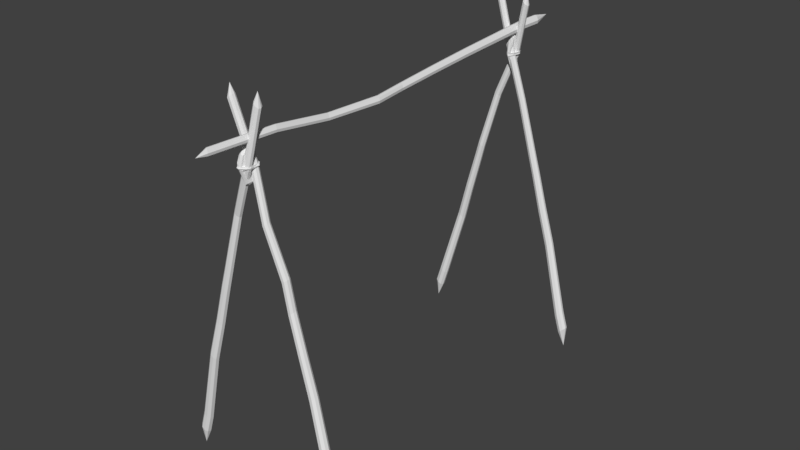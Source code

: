 # Source: DryingRack.blend  (saved by Blender 2.78.0; exported with 4.5.12 LTS)
import bpy
from mathutils import Matrix  # noqa: F401  (used for matrix-valued properties, if any)

bpy.ops.wm.read_factory_settings(use_empty=True)
scene = bpy.context.scene
scene.name = 'Scene'

# ---- collections
col_collection_1 = bpy.data.collections.new('Collection 1'); scene.collection.children.link(col_collection_1)

# ---- world
world_world = bpy.data.worlds.new('World'); scene.world = world_world
world_world.color = (0.05088, 0.05088, 0.05088)
world_world.use_sun_shadow = False
world_world.sun_shadow_jitter_overblur = 0.0
world_world.cycles.sampling_method = 'MANUAL'

# ---- meshes
me_cylinder_004 = bpy.data.meshes.new('Cylinder.004')
me_cylinder_004.from_pydata([(9.204, -19.31, -1.541), (8.608, -19.31, 0.4208), (8.901, -19.44, -1.796), (8.305, -19.44, 0.1656), (8.74, -19.76, -1.932), (8.144, -19.76, 0.02984), (8.796, -20.13, -1.885), (8.2, -20.13, 0.077), (9.043, -20.37, -1.677), (8.447, -20.37, 0.2851), (9.365, -20.37, -1.405), (8.769, -20.37, 0.5566), (9.612, -20.13, -1.197), (9.016, -20.13, 0.7647), (9.668, -19.76, -1.15), (9.072, -19.76, 0.8119), (9.506, -19.44, -1.286), (8.911, -19.44, 0.6761), (1.784, -19.46, 25.7), (1.562, -19.55, 25.52), (1.444, -19.79, 25.42), (1.485, -20.06, 25.45), (1.666, -20.23, 25.6), (1.903, -20.23, 25.8), (2.084, -20.06, 25.96), (2.125, -19.79, 25.99), (2.007, -19.55, 25.89), (-1.616, -19.46, 36.9), (-1.838, -19.55, 36.71), (-1.956, -19.79, 36.61), (-1.915, -20.06, 36.65), (-1.734, -20.23, 36.8), (-1.498, -20.23, 37.0), (-1.317, -20.06, 37.15), (-1.275, -19.79, 37.19), (-1.394, -19.55, 37.09), (0.6614, -19.74, 31.21), (0.7025, -19.47, 31.25), (0.06276, -19.74, 30.71), (0.2439, -19.92, 30.86), (0.3621, -19.14, 30.96), (0.1399, -19.24, 30.77), (0.5843, -19.24, 31.15), (0.4803, -19.92, 31.06), (0.02171, -19.47, 30.67), (-1.708, -19.86, 38.11), (4.394, -19.64, 17.56), (6.705, -19.69, 9.162), (4.44, -19.34, 17.6), (6.756, -19.35, 9.204), (6.333, -18.94, 8.848), (4.059, -18.97, 17.28), (4.308, -19.07, 17.49), (6.609, -19.06, 9.081), (6.48, -19.91, 8.972), (4.191, -19.84, 17.39), (6.187, -19.91, 8.724), (3.926, -19.84, 17.16), (5.962, -19.69, 8.535), (3.723, -19.64, 16.99), (3.81, -19.07, 17.07), (6.058, -19.06, 8.616), (5.911, -19.35, 8.492), (3.677, -19.34, 16.95), (4.794, -19.37, 12.72), (4.934, -19.09, 12.84), (4.843, -19.69, 12.76), (5.057, -19.89, 12.94), (5.336, -19.89, 13.18), (5.55, -19.69, 13.36), (5.598, -19.37, 13.4), (5.196, -18.98, 13.06), (5.459, -19.09, 13.28), (3.817, -19.22, 20.7), (3.946, -19.48, 20.81), (3.901, -19.77, 20.77), (3.703, -19.97, 20.6), (3.444, -19.97, 20.38), (3.246, -19.77, 20.21), (3.201, -19.48, 20.18), (3.33, -19.22, 20.29), (3.573, -19.12, 20.49), (9.521, -19.86, -3.671)], [], [(0, 2, 3, 1), (2, 4, 5, 3), (4, 6, 7, 5), (6, 8, 9, 7), (8, 10, 11, 9), (10, 12, 13, 11), (12, 14, 15, 13), (81, 18, 26, 73), (14, 16, 17, 15), (16, 0, 1, 17), (12, 82, 14), (37, 34, 33, 36), (73, 26, 25, 74), (74, 25, 24, 75), (75, 24, 23, 76), (76, 23, 22, 77), (77, 22, 21, 78), (80, 19, 18, 81), (78, 21, 20, 79), (79, 20, 19, 80), (27, 45, 35), (39, 31, 30, 38), (41, 28, 27, 40), (42, 35, 34, 37), (43, 32, 31, 39), (44, 29, 28, 41), (40, 27, 35, 42), (36, 33, 32, 43), (38, 30, 29, 44), (21, 38, 44, 20), (24, 36, 43, 23), (18, 40, 42, 26), (20, 44, 41, 19), (23, 43, 39, 22), (26, 42, 37, 25), (19, 41, 40, 18), (22, 39, 38, 21), (25, 37, 36, 24), (9, 56, 58, 7), (33, 45, 32), (30, 45, 29), (34, 45, 33), (31, 45, 30), (28, 45, 27), (35, 45, 34), (32, 45, 31), (29, 45, 28), (65, 60, 51, 71), (3, 61, 50, 1), (66, 59, 63, 64), (7, 58, 62, 5), (64, 63, 60, 65), (5, 62, 61, 3), (67, 57, 59, 66), (11, 54, 56, 9), (68, 55, 57, 67), (13, 47, 54, 11), (69, 46, 55, 68), (15, 49, 47, 13), (70, 48, 46, 69), (17, 53, 49, 15), (72, 52, 48, 70), (1, 50, 53, 17), (71, 51, 52, 72), (50, 71, 72, 53), (53, 72, 70, 49), (49, 70, 69, 47), (47, 69, 68, 54), (54, 68, 67, 56), (56, 67, 66, 58), (62, 64, 65, 61), (58, 66, 64, 62), (61, 65, 71, 50), (63, 79, 80, 60), (59, 78, 79, 63), (60, 80, 81, 51), (57, 77, 78, 59), (55, 76, 77, 57), (46, 75, 76, 55), (48, 74, 75, 46), (52, 73, 74, 48), (51, 81, 73, 52), (10, 82, 12), (8, 82, 10), (6, 82, 8), (0, 82, 2), (4, 82, 6), (2, 82, 4), (16, 82, 0), (14, 82, 16)])
me_cylinder_004.use_remesh_preserve_volume = False
me_cylinder_004.use_remesh_preserve_attributes = False
me_cylinder_004.use_mirror_vertex_groups = False
me_cylinder_004.update()
me_cylinder_003 = bpy.data.meshes.new('Cylinder.003')
me_cylinder_003.from_pydata([(-0.1855, -19.36, 32.92), (0.007137, -20.01, 29.21), (-0.2586, -20.04, 32.92), (0.007137, -20.13, 29.21), (0.1505, -19.32, 33.24), (0.1263, -20.0, 29.1), (0.07749, -20.08, 33.24), (0.1263, -20.14, 29.1), (0.5014, -19.55, 32.7), (0.2507, -20.01, 29.21), (0.3918, -20.04, 32.92), (0.2507, -20.13, 29.21), (0.3259, -20.28, 32.1), (-0.1348, -20.28, 32.1), (0.3858, -19.82, 33.03), (0.07749, -19.84, 33.29), (-0.171, -19.82, 33.03), (0.2507, -20.09, 29.21), (-0.08335, -19.6, 33.13), (0.007137, -20.06, 29.21), (0.07749, -19.6, 33.35), (0.1263, -20.06, 29.1), (0.3798, -19.79, 32.91), (0.2507, -20.06, 29.21), (0.1263, -20.1, 29.1), (0.007137, -20.09, 29.21), (-0.1786, -20.74, 32.14), (0.07865, -20.79, 32.29), (0.3289, -20.74, 32.14), (-0.1421, -19.32, 32.14), (0.284, -19.27, 32.33), (0.3838, -19.57, 32.14), (-0.09097, -19.82, 32.07), (0.323, -19.82, 32.07), (0.001773, -19.68, 29.45), (0.177, -19.62, 29.29), (0.3599, -19.68, 29.45), (0.001773, -20.49, 29.45), (0.177, -20.55, 29.29), (0.3599, -20.49, 29.45), (0.3599, -20.01, 29.45), (0.001773, -20.01, 29.45), (-0.1052, -19.17, 31.18), (0.08517, -19.03, 31.2), (0.2839, -19.07, 31.18), (-0.09744, -20.03, 31.17), (-0.1847, -21.0, 31.46), (0.07963, -21.04, 31.2), (0.2756, -21.0, 31.18), (0.2747, -20.03, 31.17), (-0.08716, -20.99, 30.83), (0.09088, -21.02, 30.81), (0.2768, -20.99, 30.83), (0.2768, -20.06, 30.83), (-0.08716, -19.18, 30.83), (0.09088, -19.04, 30.81), (0.2768, -19.08, 30.83), (-0.08716, -20.06, 30.83), (-0.2531, -19.3, 31.01), (-0.152, -21.14, 31.05), (0.07457, -18.94, 31.01), (0.07457, -21.17, 31.01), (0.9301, -19.46, 31.01), (0.6761, -20.78, 31.01), (0.8172, -20.05, 31.01), (-0.4234, -20.05, 31.01), (-0.2472, -19.36, 31.12), (0.08299, -19.03, 31.2), (0.7658, -19.39, 31.12), (-0.379, -20.03, 31.14), (-0.1713, -21.02, 31.16), (0.07213, -21.04, 31.2), (0.6517, -20.69, 31.12), (0.7844, -20.03, 31.14), (-0.1005, -21.01, 30.93), (0.0942, -21.02, 30.81), (0.6552, -20.68, 30.89), (0.7921, -20.06, 30.86), (-0.1931, -19.37, 30.89), (0.0942, -19.04, 30.81), (0.8224, -19.44, 30.85), (-0.3406, -20.06, 30.86), (0.3599, -20.25, 29.45), (0.001773, -20.25, 29.45), (-0.1041, -20.36, 31.17), (0.2751, -20.52, 31.17), (-0.08716, -20.52, 30.83), (0.2768, -20.52, 30.83), (0.8463, -20.42, 31.01), (-0.2203, -20.43, 31.01), (-0.2134, -20.37, 31.13), (0.8092, -20.36, 31.13), (-0.1588, -20.38, 30.87), (0.8148, -20.37, 30.87), (-0.09054, -20.06, 33.08), (0.06672, -20.14, 29.15), (0.06672, -20.0, 29.15), (-0.0175, -19.34, 33.08), (-0.00293, -19.6, 33.24), (0.06672, -20.06, 29.15), (0.02685, -19.22, 32.17), (-0.04997, -20.77, 32.21), (0.08937, -20.52, 29.37), (0.08937, -19.65, 29.37), (-0.05251, -21.02, 31.33), (-0.01001, -19.08, 31.19), (0.001859, -19.1, 30.82), (0.001859, -21.01, 30.82), (-0.08927, -19.02, 31.01), (-0.0387, -21.15, 31.03), (-0.04957, -21.03, 31.18), (-0.08211, -19.11, 31.16), (-0.04943, -19.12, 30.85), (-0.003141, -21.02, 30.87), (-0.04674, -19.83, 33.16), (0.06672, -20.1, 29.15), (0.2766, -20.05, 33.04), (0.2051, -20.13, 29.17), (0.2051, -20.0, 29.17), (0.3729, -19.46, 32.9), (0.2691, -19.72, 33.07), (0.2051, -20.06, 29.17), (0.3472, -19.46, 32.21), (0.2372, -20.76, 32.19), (0.2929, -20.52, 29.39), (0.2929, -19.66, 29.39), (0.2038, -21.02, 31.19), (0.2111, -19.06, 31.19), (0.2087, -19.07, 30.83), (0.2087, -21.0, 30.83), (0.6235, -19.13, 31.01), (0.4557, -20.92, 31.01), (0.4393, -20.82, 31.15), (0.6052, -19.12, 31.15), (0.6255, -19.13, 30.86), (0.4497, -20.81, 30.86), (0.2729, -19.82, 33.13), (0.2051, -20.09, 29.17), (-9.204, -19.31, -1.541), (-8.608, -19.31, 0.4208), (-8.901, -19.44, -1.796), (-8.305, -19.44, 0.1656), (-8.74, -19.76, -1.932), (-8.144, -19.76, 0.02984), (-8.796, -20.13, -1.885), (-8.2, -20.13, 0.077), (-9.043, -20.37, -1.677), (-8.447, -20.37, 0.2851), (-9.365, -20.37, -1.405), (-8.769, -20.37, 0.5566), (-9.612, -20.13, -1.197), (-9.016, -20.13, 0.7647), (-9.668, -19.76, -1.15), (-9.072, -19.76, 0.8119), (-9.506, -19.44, -1.286), (-8.911, -19.44, 0.6761), (-1.784, -19.46, 25.7), (-1.562, -19.55, 25.52), (-1.444, -19.79, 25.42), (-1.485, -20.06, 25.45), (-1.666, -20.23, 25.6), (-1.903, -20.23, 25.8), (-2.084, -20.06, 25.96), (-2.125, -19.79, 25.99), (-2.007, -19.55, 25.89), (1.616, -19.46, 36.9), (1.838, -19.55, 36.71), (1.956, -19.79, 36.61), (1.915, -20.06, 36.65), (1.734, -20.23, 36.8), (1.498, -20.23, 37.0), (1.317, -20.06, 37.15), (1.275, -19.79, 37.19), (1.394, -19.55, 37.09), (0.07345, -20.54, 31.21), (0.0324, -20.27, 31.25), (0.6721, -20.54, 30.71), (0.491, -20.72, 30.86), (0.3728, -19.94, 30.96), (0.595, -20.03, 30.77), (0.1506, -20.03, 31.15), (0.2546, -20.72, 31.06), (0.7132, -20.27, 30.67), (1.708, -19.86, 38.11), (-4.394, -20.28, 17.56), (-6.705, -20.49, 9.162), (-4.44, -19.97, 17.6), (-6.756, -20.15, 9.204), (-6.333, -19.74, 8.848), (-4.059, -19.6, 17.28), (-4.308, -19.71, 17.49), (-6.609, -19.86, 9.081), (-6.48, -20.7, 8.972), (-4.191, -20.47, 17.39), (-6.187, -20.7, 8.724), (-3.926, -20.47, 17.16), (-5.962, -20.49, 8.535), (-3.723, -20.28, 16.99), (-3.81, -19.71, 17.07), (-6.058, -19.86, 8.616), (-5.911, -20.15, 8.492), (-3.677, -19.97, 16.95), (-4.794, -20.0, 12.72), (-4.934, -19.72, 12.84), (-4.843, -20.32, 12.76), (-5.057, -20.53, 12.94), (-5.336, -20.53, 13.18), (-5.55, -20.32, 13.36), (-5.598, -20.0, 13.4), (-5.196, -19.61, 13.06), (-5.459, -19.72, 13.28), (-3.817, -19.67, 19.28), (-3.946, -19.93, 19.39), (-3.901, -20.22, 19.35), (-3.703, -20.41, 19.18), (-3.444, -20.41, 18.97), (-3.246, -20.22, 18.8), (-3.201, -19.93, 18.76), (-3.33, -19.67, 18.87), (-3.573, -19.56, 19.07), (-9.521, -19.86, -3.671)], [], [(83, 25, 3, 37), (123, 28, 10, 116), (101, 27, 6, 94), (103, 35, 5, 96), (115, 24, 7, 95), (98, 20, 4, 97), (82, 39, 11, 17), (125, 36, 9, 118), (137, 17, 11, 117), (120, 22, 8, 119), (128, 134, 80, 56), (84, 90, 70, 46), (87, 93, 76, 52), (42, 66, 69, 45), (106, 112, 79, 55), (49, 73, 68, 44), (86, 92, 81, 57), (104, 110, 71, 47), (136, 14, 22, 120), (118, 9, 23, 121), (36, 40, 23, 9), (114, 15, 20, 98), (96, 5, 21, 99), (34, 1, 19, 41), (8, 22, 33, 31), (0, 29, 32, 18), (16, 13, 26, 2), (97, 4, 30, 100), (14, 10, 28, 12), (119, 8, 31, 122), (104, 47, 27, 101), (126, 48, 28, 123), (54, 34, 41, 57), (56, 53, 40, 36), (117, 11, 39, 124), (95, 7, 38, 102), (128, 56, 36, 125), (87, 52, 39, 82), (106, 55, 35, 103), (86, 83, 37, 50), (107, 113, 74, 50), (126, 132, 72, 48), (31, 33, 49, 44), (29, 42, 45, 32), (13, 84, 46, 26), (100, 30, 43, 105), (12, 28, 48, 85), (122, 31, 44, 127), (129, 135, 75, 51), (127, 133, 67, 43), (57, 81, 78, 54), (85, 91, 73, 49), (56, 80, 77, 53), (105, 111, 66, 42), (124, 39, 52, 129), (102, 38, 51, 107), (133, 68, 62, 130), (91, 72, 63, 88), (111, 67, 60, 108), (113, 75, 61, 109), (135, 76, 63, 131), (90, 89, 59, 70), (66, 58, 65, 69), (68, 73, 64, 62), (131, 63, 72, 132), (109, 61, 71, 110), (89, 92, 74, 59), (108, 60, 79, 112), (88, 63, 76, 93), (130, 62, 80, 134), (62, 64, 77, 80), (58, 78, 81, 65), (64, 88, 93, 77), (65, 81, 92, 89), (69, 65, 89, 90), (73, 91, 88, 64), (48, 72, 91, 85), (33, 12, 85, 49), (32, 45, 84, 13), (57, 41, 83, 86), (53, 87, 82, 40), (22, 14, 12, 33), (18, 32, 13, 16), (94, 6, 15, 114), (116, 10, 14, 136), (50, 74, 92, 86), (53, 77, 93, 87), (45, 69, 90, 84), (121, 23, 17, 137), (40, 82, 17, 23), (99, 21, 24, 115), (41, 19, 25, 83), (19, 99, 115, 25), (2, 94, 114, 16), (58, 108, 112, 78), (59, 109, 110, 70), (74, 113, 109, 59), (66, 111, 108, 58), (37, 102, 107, 50), (43, 67, 111, 105), (29, 100, 105, 42), (51, 75, 113, 107), (54, 106, 103, 34), (3, 95, 102, 37), (46, 104, 101, 26), (0, 97, 100, 29), (1, 96, 99, 19), (16, 114, 98, 18), (46, 70, 110, 104), (54, 78, 112, 106), (18, 98, 97, 0), (25, 115, 95, 3), (34, 103, 96, 1), (26, 101, 94, 2), (21, 121, 137, 24), (6, 116, 136, 15), (60, 130, 134, 79), (61, 131, 132, 71), (75, 135, 131, 61), (67, 133, 130, 60), (38, 124, 129, 51), (44, 68, 133, 127), (52, 76, 135, 129), (30, 122, 127, 43), (47, 71, 132, 126), (55, 128, 125, 35), (7, 117, 124, 38), (47, 126, 123, 27), (4, 119, 122, 30), (5, 118, 121, 21), (15, 136, 120, 20), (55, 79, 134, 128), (20, 120, 119, 4), (24, 137, 117, 7), (35, 125, 118, 5), (27, 123, 116, 6), (138, 139, 141, 140), (140, 141, 143, 142), (142, 143, 145, 144), (144, 145, 147, 146), (146, 147, 149, 148), (148, 149, 151, 150), (150, 151, 153, 152), (219, 211, 164, 156), (152, 153, 155, 154), (154, 155, 139, 138), (150, 152, 220), (175, 174, 171, 172), (211, 212, 163, 164), (212, 213, 162, 163), (213, 214, 161, 162), (214, 215, 160, 161), (215, 216, 159, 160), (218, 219, 156, 157), (216, 217, 158, 159), (217, 218, 157, 158), (165, 173, 183), (177, 176, 168, 169), (179, 178, 165, 166), (180, 175, 172, 173), (181, 177, 169, 170), (182, 179, 166, 167), (178, 180, 173, 165), (174, 181, 170, 171), (176, 182, 167, 168), (159, 158, 182, 176), (162, 161, 181, 174), (156, 164, 180, 178), (158, 157, 179, 182), (161, 160, 177, 181), (164, 163, 175, 180), (157, 156, 178, 179), (160, 159, 176, 177), (163, 162, 174, 175), (147, 145, 196, 194), (171, 170, 183), (168, 167, 183), (172, 171, 183), (169, 168, 183), (166, 165, 183), (173, 172, 183), (170, 169, 183), (167, 166, 183), (203, 209, 189, 198), (141, 139, 188, 199), (204, 202, 201, 197), (145, 143, 200, 196), (202, 203, 198, 201), (143, 141, 199, 200), (205, 204, 197, 195), (149, 147, 194, 192), (206, 205, 195, 193), (151, 149, 192, 185), (207, 206, 193, 184), (153, 151, 185, 187), (208, 207, 184, 186), (155, 153, 187, 191), (210, 208, 186, 190), (139, 155, 191, 188), (209, 210, 190, 189), (188, 191, 210, 209), (191, 187, 208, 210), (187, 185, 207, 208), (185, 192, 206, 207), (192, 194, 205, 206), (194, 196, 204, 205), (200, 199, 203, 202), (196, 200, 202, 204), (199, 188, 209, 203), (201, 198, 218, 217), (197, 201, 217, 216), (198, 189, 219, 218), (195, 197, 216, 215), (193, 195, 215, 214), (184, 193, 214, 213), (186, 184, 213, 212), (190, 186, 212, 211), (189, 190, 211, 219), (148, 150, 220), (146, 148, 220), (144, 146, 220), (138, 140, 220), (142, 144, 220), (140, 142, 220), (154, 138, 220), (152, 154, 220)])
me_cylinder_003.use_remesh_preserve_volume = False
me_cylinder_003.use_remesh_preserve_attributes = False
me_cylinder_003.use_mirror_vertex_groups = False
me_cylinder_003.update()
me_cylinder_002 = bpy.data.meshes.new('Cylinder.002')
me_cylinder_002.from_pydata([(9.204, 19.31, -1.541), (8.608, 19.31, 0.4208), (8.901, 19.44, -1.796), (8.305, 19.44, 0.1656), (8.74, 19.76, -1.932), (8.144, 19.76, 0.02984), (8.796, 20.13, -1.885), (8.2, 20.13, 0.077), (9.043, 20.37, -1.677), (8.447, 20.37, 0.2851), (9.365, 20.37, -1.405), (8.769, 20.37, 0.5566), (9.612, 20.13, -1.197), (9.016, 20.13, 0.7647), (9.668, 19.76, -1.15), (9.072, 19.76, 0.8119), (9.506, 19.44, -1.286), (8.911, 19.44, 0.6761), (1.784, 19.46, 25.7), (1.562, 19.55, 25.52), (1.444, 19.79, 25.42), (1.485, 20.06, 25.45), (1.666, 20.23, 25.6), (1.903, 20.23, 25.8), (2.084, 20.06, 25.96), (2.125, 19.79, 25.99), (2.007, 19.55, 25.89), (-1.616, 19.46, 36.9), (-1.838, 19.55, 36.71), (-1.956, 19.79, 36.61), (-1.915, 20.06, 36.65), (-1.734, 20.23, 36.8), (-1.498, 20.23, 37.0), (-1.317, 20.06, 37.15), (-1.275, 19.79, 37.19), (-1.394, 19.55, 37.09), (0.487, 19.88, 31.21), (0.528, 19.61, 31.25), (-0.1117, 19.88, 30.71), (0.06942, 20.06, 30.86), (0.1876, 19.28, 30.96), (-0.03454, 19.38, 30.77), (0.4098, 19.38, 31.15), (0.3059, 20.06, 31.06), (-0.1528, 19.61, 30.67), (-1.708, 19.86, 38.11), (4.394, 20.28, 17.56), (6.705, 20.49, 9.162), (4.44, 19.97, 17.6), (6.756, 20.15, 9.204), (6.333, 19.74, 8.848), (4.059, 19.6, 17.28), (4.308, 19.71, 17.49), (6.609, 19.86, 9.081), (6.48, 20.7, 8.972), (4.191, 20.47, 17.39), (6.187, 20.7, 8.724), (3.926, 20.47, 17.16), (5.962, 20.49, 8.535), (3.723, 20.28, 16.99), (3.81, 19.71, 17.07), (6.058, 19.86, 8.616), (5.911, 20.15, 8.492), (3.677, 19.97, 16.95), (4.794, 20.0, 12.72), (4.934, 19.72, 12.84), (4.843, 20.32, 12.76), (5.057, 20.53, 12.94), (5.336, 20.53, 13.18), (5.55, 20.32, 13.36), (5.598, 20.0, 13.4), (5.196, 19.61, 13.06), (5.459, 19.72, 13.28), (3.817, 19.67, 19.28), (3.946, 19.93, 19.39), (3.901, 20.22, 19.35), (3.703, 20.41, 19.18), (3.444, 20.41, 18.97), (3.246, 20.22, 18.8), (3.201, 19.93, 18.76), (3.33, 19.67, 18.87), (3.573, 19.56, 19.07), (9.521, 19.86, -3.671)], [], [(0, 1, 3, 2), (2, 3, 5, 4), (4, 5, 7, 6), (6, 7, 9, 8), (8, 9, 11, 10), (10, 11, 13, 12), (12, 13, 15, 14), (81, 73, 26, 18), (14, 15, 17, 16), (16, 17, 1, 0), (12, 14, 82), (37, 36, 33, 34), (73, 74, 25, 26), (74, 75, 24, 25), (75, 76, 23, 24), (76, 77, 22, 23), (77, 78, 21, 22), (80, 81, 18, 19), (78, 79, 20, 21), (79, 80, 19, 20), (27, 35, 45), (39, 38, 30, 31), (41, 40, 27, 28), (42, 37, 34, 35), (43, 39, 31, 32), (44, 41, 28, 29), (40, 42, 35, 27), (36, 43, 32, 33), (38, 44, 29, 30), (21, 20, 44, 38), (24, 23, 43, 36), (18, 26, 42, 40), (20, 19, 41, 44), (23, 22, 39, 43), (26, 25, 37, 42), (19, 18, 40, 41), (22, 21, 38, 39), (25, 24, 36, 37), (9, 7, 58, 56), (33, 32, 45), (30, 29, 45), (34, 33, 45), (31, 30, 45), (28, 27, 45), (35, 34, 45), (32, 31, 45), (29, 28, 45), (65, 71, 51, 60), (3, 1, 50, 61), (66, 64, 63, 59), (7, 5, 62, 58), (64, 65, 60, 63), (5, 3, 61, 62), (67, 66, 59, 57), (11, 9, 56, 54), (68, 67, 57, 55), (13, 11, 54, 47), (69, 68, 55, 46), (15, 13, 47, 49), (70, 69, 46, 48), (17, 15, 49, 53), (72, 70, 48, 52), (1, 17, 53, 50), (71, 72, 52, 51), (50, 53, 72, 71), (53, 49, 70, 72), (49, 47, 69, 70), (47, 54, 68, 69), (54, 56, 67, 68), (56, 58, 66, 67), (62, 61, 65, 64), (58, 62, 64, 66), (61, 50, 71, 65), (63, 60, 80, 79), (59, 63, 79, 78), (60, 51, 81, 80), (57, 59, 78, 77), (55, 57, 77, 76), (46, 55, 76, 75), (48, 46, 75, 74), (52, 48, 74, 73), (51, 52, 73, 81), (10, 12, 82), (8, 10, 82), (6, 8, 82), (0, 2, 82), (4, 6, 82), (2, 4, 82), (16, 0, 82), (14, 16, 82)])
me_cylinder_002.use_remesh_preserve_volume = False
me_cylinder_002.use_remesh_preserve_attributes = False
me_cylinder_002.use_mirror_vertex_groups = False
me_cylinder_002.update()
me_cylinder_001 = bpy.data.meshes.new('Cylinder.001')
me_cylinder_001.from_pydata([(9.204, 1.645, -1.541), (8.608, 1.645, 0.4208), (8.901, 1.517, -1.796), (8.305, 1.517, 0.1656), (8.74, 1.194, -1.932), (8.144, 1.194, 0.02984), (8.796, 0.8271, -1.885), (8.2, 0.8271, 0.077), (9.043, 0.5874, -1.677), (8.447, 0.5874, 0.2851), (9.365, 0.5874, -1.405), (8.769, 0.5874, 0.5566), (9.612, 0.8271, -1.197), (9.016, 0.8271, 0.7647), (9.668, 1.194, -1.15), (9.072, 1.194, 0.8119), (9.506, 1.517, -1.286), (8.911, 1.517, 0.6761), (1.757, 0.3314, 25.7), (1.535, 0.2378, 25.51), (1.417, 0.0008265, 25.41), (1.458, -0.2686, 25.44), (1.639, -0.4445, 25.6), (1.875, -0.4445, 25.8), (2.056, -0.2686, 25.95), (2.098, 0.0008265, 25.98), (1.979, 0.2378, 25.88), (-1.616, 1.5, 36.9), (-1.838, 1.406, 36.71), (-1.956, 1.169, 36.61), (-1.915, 0.8997, 36.65), (-1.734, 0.7238, 36.8), (-1.498, 0.7238, 37.0), (-1.317, 0.8997, 37.15), (-1.275, 1.169, 37.19), (-1.394, 1.406, 37.09), (0.6493, 0.6911, 31.21), (0.6903, 0.9605, 31.24), (0.05058, 0.6911, 30.71), (0.2317, 0.5152, 30.86), (0.3499, 1.291, 30.96), (0.1277, 1.198, 30.77), (0.5721, 1.198, 31.15), (0.4681, 0.5152, 31.06), (0.009528, 0.9605, 30.67), (-1.708, 1.1, 38.11), (4.354, -0.4012, 17.55), (6.683, 0.306, 9.156), (4.4, -0.09913, 17.59), (6.734, 0.6407, 9.199), (6.311, 1.051, 8.843), (4.019, 0.2714, 17.27), (4.268, 0.1665, 17.48), (6.587, 0.9349, 9.075), (6.458, 0.08761, 8.967), (4.151, -0.5983, 17.38), (6.164, 0.08761, 8.719), (3.886, -0.5983, 17.15), (5.939, 0.306, 8.53), (3.683, -0.4012, 16.98), (3.77, 0.1665, 17.06), (6.035, 0.9349, 8.61), (5.888, 0.6407, 8.487), (3.637, -0.09913, 16.94), (4.764, 0.2984, 12.72), (4.904, 0.5783, 12.83), (4.812, -0.01994, 12.76), (5.026, -0.2277, 12.94), (5.306, -0.2277, 13.17), (5.52, -0.01994, 13.35), (5.568, 0.2984, 13.39), (5.166, 0.6889, 13.05), (5.429, 0.5783, 13.28), (3.778, 0.05989, 20.69), (3.907, -0.1996, 20.8), (3.862, -0.4947, 20.76), (3.664, -0.6873, 20.59), (3.405, -0.6873, 20.37), (3.206, -0.4947, 20.21), (3.162, -0.1996, 20.17), (3.291, 0.05989, 20.28), (3.534, 0.1624, 20.48), (9.521, 1.1, -3.671)], [], [(0, 2, 3, 1), (2, 4, 5, 3), (4, 6, 7, 5), (6, 8, 9, 7), (8, 10, 11, 9), (10, 12, 13, 11), (12, 14, 15, 13), (81, 18, 26, 73), (14, 16, 17, 15), (16, 0, 1, 17), (12, 82, 14), (37, 34, 33, 36), (73, 26, 25, 74), (74, 25, 24, 75), (75, 24, 23, 76), (76, 23, 22, 77), (77, 22, 21, 78), (80, 19, 18, 81), (78, 21, 20, 79), (79, 20, 19, 80), (27, 45, 35), (39, 31, 30, 38), (41, 28, 27, 40), (42, 35, 34, 37), (43, 32, 31, 39), (44, 29, 28, 41), (40, 27, 35, 42), (36, 33, 32, 43), (38, 30, 29, 44), (21, 38, 44, 20), (24, 36, 43, 23), (18, 40, 42, 26), (20, 44, 41, 19), (23, 43, 39, 22), (26, 42, 37, 25), (19, 41, 40, 18), (22, 39, 38, 21), (25, 37, 36, 24), (9, 56, 58, 7), (33, 45, 32), (30, 45, 29), (34, 45, 33), (31, 45, 30), (28, 45, 27), (35, 45, 34), (32, 45, 31), (29, 45, 28), (65, 60, 51, 71), (3, 61, 50, 1), (66, 59, 63, 64), (7, 58, 62, 5), (64, 63, 60, 65), (5, 62, 61, 3), (67, 57, 59, 66), (11, 54, 56, 9), (68, 55, 57, 67), (13, 47, 54, 11), (69, 46, 55, 68), (15, 49, 47, 13), (70, 48, 46, 69), (17, 53, 49, 15), (72, 52, 48, 70), (1, 50, 53, 17), (71, 51, 52, 72), (50, 71, 72, 53), (53, 72, 70, 49), (49, 70, 69, 47), (47, 69, 68, 54), (54, 68, 67, 56), (56, 67, 66, 58), (62, 64, 65, 61), (58, 66, 64, 62), (61, 65, 71, 50), (63, 79, 80, 60), (59, 78, 79, 63), (60, 80, 81, 51), (57, 77, 78, 59), (55, 76, 77, 57), (46, 75, 76, 55), (48, 74, 75, 46), (52, 73, 74, 48), (51, 81, 73, 52), (10, 82, 12), (8, 82, 10), (6, 82, 8), (0, 82, 2), (4, 82, 6), (2, 82, 4), (16, 82, 0), (14, 82, 16)])
me_cylinder_001.use_remesh_preserve_volume = False
me_cylinder_001.use_remesh_preserve_attributes = False
me_cylinder_001.use_mirror_vertex_groups = False
me_cylinder_001.update()
me_cylinder = bpy.data.meshes.new('Cylinder')
me_cylinder.from_pydata([(-0.1855, 19.36, 32.92), (0.007137, 20.01, 29.21), (-0.2586, 20.04, 32.92), (0.007137, 20.13, 29.21), (0.1505, 19.32, 33.24), (0.1263, 20.0, 29.1), (0.07749, 20.08, 33.24), (0.1263, 20.14, 29.1), (0.5014, 19.55, 32.7), (0.2507, 20.01, 29.21), (0.3918, 20.04, 32.92), (0.2507, 20.13, 29.21), (0.3259, 20.28, 32.1), (-0.1348, 20.28, 32.1), (0.3858, 19.82, 33.03), (0.07749, 19.84, 33.29), (-0.171, 19.82, 33.03), (0.2507, 20.09, 29.21), (-0.08335, 19.6, 33.13), (0.007137, 20.06, 29.21), (0.07749, 19.6, 33.35), (0.1263, 20.06, 29.1), (0.3798, 19.79, 32.91), (0.2507, 20.06, 29.21), (0.1263, 20.1, 29.1), (0.007137, 20.09, 29.21), (-0.1786, 20.74, 32.14), (0.07865, 20.79, 32.29), (0.3289, 20.74, 32.14), (-0.1421, 19.32, 32.14), (0.284, 19.27, 32.33), (0.3838, 19.57, 32.14), (-0.09097, 19.82, 32.07), (0.323, 19.82, 32.07), (0.001773, 19.68, 29.45), (0.177, 19.62, 29.29), (0.3599, 19.68, 29.45), (0.001773, 20.49, 29.45), (0.177, 20.55, 29.29), (0.3599, 20.49, 29.45), (0.3599, 20.01, 29.45), (0.001773, 20.01, 29.45), (-0.1052, 19.17, 31.18), (0.08517, 19.03, 31.2), (0.2839, 19.07, 31.18), (-0.09744, 20.03, 31.17), (-0.1847, 21.0, 31.46), (0.07963, 21.04, 31.2), (0.2756, 21.0, 31.18), (0.2747, 20.03, 31.17), (-0.08716, 20.99, 30.83), (0.09088, 21.02, 30.81), (0.2768, 20.99, 30.83), (0.2768, 20.06, 30.83), (-0.08716, 19.18, 30.83), (0.09088, 19.04, 30.81), (0.2768, 19.08, 30.83), (-0.08716, 20.06, 30.83), (-0.2274, 19.37, 31.01), (-0.1348, 21.05, 31.05), (0.07247, 19.04, 31.01), (0.07247, 21.08, 31.01), (0.623, 19.39, 31.01), (0.623, 20.72, 31.01), (0.7522, 20.06, 31.01), (-0.3833, 20.06, 31.01), (-0.2472, 19.36, 31.12), (0.08299, 19.03, 31.2), (0.6766, 19.39, 31.12), (-0.379, 20.03, 31.14), (-0.1713, 21.02, 31.16), (0.07213, 21.04, 31.2), (0.6517, 20.69, 31.12), (0.7844, 20.03, 31.14), (-0.1005, 21.01, 30.93), (0.0942, 21.02, 30.81), (0.6552, 20.68, 30.89), (0.7921, 20.06, 30.86), (-0.1931, 19.37, 30.89), (0.0942, 19.04, 30.81), (0.6552, 19.39, 30.89), (-0.3406, 20.06, 30.86), (0.3599, 20.25, 29.45), (0.001773, 20.25, 29.45), (-0.1041, 20.36, 31.17), (0.2751, 20.52, 31.17), (-0.08716, 20.52, 30.83), (0.2768, 20.52, 30.83), (0.7788, 20.39, 31.01), (-0.1974, 20.4, 31.01), (-0.2134, 20.37, 31.13), (0.8092, 20.36, 31.13), (-0.1588, 20.38, 30.87), (0.8148, 20.37, 30.87), (-0.09054, 20.06, 33.08), (0.06672, 20.14, 29.15), (0.06672, 20.0, 29.15), (-0.0175, 19.34, 33.08), (-0.00293, 19.6, 33.24), (0.06672, 20.06, 29.15), (0.02685, 19.22, 32.17), (-0.04997, 20.77, 32.21), (0.08937, 20.52, 29.37), (0.08937, 19.65, 29.37), (-0.05251, 21.02, 31.33), (-0.01001, 19.08, 31.19), (0.001859, 19.1, 30.82), (0.001859, 21.01, 30.82), (-0.07747, 19.12, 31.01), (-0.03119, 21.07, 31.03), (-0.04957, 21.03, 31.18), (-0.08211, 19.11, 31.16), (-0.04943, 19.12, 30.85), (-0.003141, 21.02, 30.87), (-0.04674, 19.83, 33.16), (0.06672, 20.1, 29.15), (-9.204, 19.31, -1.541), (-8.608, 19.31, 0.4208), (-8.901, 19.44, -1.796), (-8.305, 19.44, 0.1656), (-8.74, 19.76, -1.932), (-8.144, 19.76, 0.02984), (-8.796, 20.13, -1.885), (-8.2, 20.13, 0.077), (-9.043, 20.37, -1.677), (-8.447, 20.37, 0.2851), (-9.365, 20.37, -1.405), (-8.769, 20.37, 0.5566), (-9.612, 20.13, -1.197), (-9.016, 20.13, 0.7647), (-9.668, 19.76, -1.15), (-9.072, 19.76, 0.8119), (-9.506, 19.44, -1.286), (-8.911, 19.44, 0.6761), (-1.784, 19.9, 25.7), (-1.562, 19.99, 25.52), (-1.444, 20.23, 25.42), (-1.485, 20.5, 25.45), (-1.666, 20.67, 25.6), (-1.903, 20.67, 25.8), (-2.084, 20.5, 25.96), (-2.125, 20.23, 25.99), (-2.007, 19.99, 25.89), (1.616, 19.46, 36.9), (1.838, 19.55, 36.71), (1.956, 19.79, 36.61), (1.915, 20.06, 36.65), (1.734, 20.23, 36.8), (1.498, 20.23, 37.0), (1.317, 20.06, 37.15), (1.275, 19.79, 37.19), (1.394, 19.55, 37.09), (-0.07336, 20.61, 30.95), (-0.1144, 20.34, 30.99), (0.5253, 20.61, 30.45), (0.3442, 20.78, 30.6), (0.226, 20.01, 30.7), (0.4482, 20.1, 30.52), (0.0038, 20.1, 30.89), (0.1078, 20.78, 30.8), (0.5664, 20.34, 30.42), (1.708, 19.86, 38.11), (-4.394, 20.28, 17.56), (-6.705, 20.49, 9.162), (-4.44, 19.97, 17.6), (-6.756, 20.15, 9.204), (-6.333, 19.74, 8.848), (-4.059, 19.6, 17.28), (-4.308, 19.71, 17.49), (-6.609, 19.86, 9.081), (-6.48, 20.7, 8.972), (-4.191, 20.47, 17.39), (-6.187, 20.7, 8.724), (-3.926, 20.47, 17.16), (-5.962, 20.49, 8.535), (-3.723, 20.28, 16.99), (-3.81, 19.71, 17.07), (-6.058, 19.86, 8.616), (-5.911, 20.15, 8.492), (-3.677, 19.97, 16.95), (-4.794, 20.0, 12.72), (-4.934, 19.72, 12.84), (-4.843, 20.32, 12.76), (-5.057, 20.53, 12.94), (-5.336, 20.53, 13.18), (-5.55, 20.32, 13.36), (-5.598, 20.0, 13.4), (-5.196, 19.61, 13.06), (-5.459, 19.72, 13.28), (-3.817, 19.67, 19.28), (-3.946, 19.93, 19.39), (-3.901, 20.22, 19.35), (-3.703, 20.41, 19.18), (-3.444, 20.41, 18.97), (-3.246, 20.22, 18.8), (-3.201, 19.93, 18.76), (-3.33, 19.67, 18.87), (-3.573, 19.56, 19.07), (-9.521, 19.86, -3.671)], [], [(83, 37, 3, 25), (27, 6, 10, 28), (101, 94, 6, 27), (103, 96, 5, 35), (115, 95, 7, 24), (98, 97, 4, 20), (82, 17, 11, 39), (35, 5, 9, 36), (24, 7, 11, 17), (20, 4, 8, 22), (55, 56, 80, 79), (84, 46, 70, 90), (87, 52, 76, 93), (42, 45, 69, 66), (106, 55, 79, 112), (49, 44, 68, 73), (86, 57, 81, 92), (104, 47, 71, 110), (15, 20, 22, 14), (5, 21, 23, 9), (36, 9, 23, 40), (114, 98, 20, 15), (96, 99, 21, 5), (34, 41, 19, 1), (8, 31, 33, 22), (0, 18, 32, 29), (16, 2, 26, 13), (97, 100, 30, 4), (14, 12, 28, 10), (4, 30, 31, 8), (104, 101, 27, 47), (47, 27, 28, 48), (54, 57, 41, 34), (56, 36, 40, 53), (7, 38, 39, 11), (95, 102, 38, 7), (55, 35, 36, 56), (87, 82, 39, 52), (106, 103, 35, 55), (86, 50, 37, 83), (107, 50, 74, 113), (47, 48, 72, 71), (31, 44, 49, 33), (29, 32, 45, 42), (13, 26, 46, 84), (100, 105, 43, 30), (12, 85, 48, 28), (30, 43, 44, 31), (52, 51, 75, 76), (44, 43, 67, 68), (57, 54, 78, 81), (85, 49, 73, 91), (56, 53, 77, 80), (105, 42, 66, 111), (38, 51, 52, 39), (102, 107, 51, 38), (67, 60, 62, 68), (91, 88, 63, 72), (111, 108, 60, 67), (113, 109, 61, 75), (75, 61, 63, 76), (90, 70, 59, 89), (66, 69, 65, 58), (68, 62, 64, 73), (61, 71, 72, 63), (109, 110, 71, 61), (89, 59, 74, 92), (108, 112, 79, 60), (88, 93, 76, 63), (60, 79, 80, 62), (62, 80, 77, 64), (58, 65, 81, 78), (64, 77, 93, 88), (65, 89, 92, 81), (69, 90, 89, 65), (73, 64, 88, 91), (48, 85, 91, 72), (33, 49, 85, 12), (32, 13, 84, 45), (57, 86, 83, 41), (53, 40, 82, 87), (22, 33, 12, 14), (18, 16, 13, 32), (94, 114, 15, 6), (6, 15, 14, 10), (50, 86, 92, 74), (53, 87, 93, 77), (45, 84, 90, 69), (21, 24, 17, 23), (40, 23, 17, 82), (99, 115, 24, 21), (41, 83, 25, 19), (19, 25, 115, 99), (2, 16, 114, 94), (58, 78, 112, 108), (59, 70, 110, 109), (74, 59, 109, 113), (66, 58, 108, 111), (37, 50, 107, 102), (43, 105, 111, 67), (29, 42, 105, 100), (51, 107, 113, 75), (54, 34, 103, 106), (3, 37, 102, 95), (46, 26, 101, 104), (0, 29, 100, 97), (1, 19, 99, 96), (16, 18, 98, 114), (46, 104, 110, 70), (54, 106, 112, 78), (18, 0, 97, 98), (25, 3, 95, 115), (34, 1, 96, 103), (26, 2, 94, 101), (116, 118, 119, 117), (118, 120, 121, 119), (120, 122, 123, 121), (122, 124, 125, 123), (124, 126, 127, 125), (126, 128, 129, 127), (128, 130, 131, 129), (197, 134, 142, 189), (130, 132, 133, 131), (132, 116, 117, 133), (128, 198, 130), (153, 150, 149, 152), (189, 142, 141, 190), (190, 141, 140, 191), (191, 140, 139, 192), (192, 139, 138, 193), (193, 138, 137, 194), (196, 135, 134, 197), (194, 137, 136, 195), (195, 136, 135, 196), (143, 161, 151), (155, 147, 146, 154), (157, 144, 143, 156), (158, 151, 150, 153), (159, 148, 147, 155), (160, 145, 144, 157), (156, 143, 151, 158), (152, 149, 148, 159), (154, 146, 145, 160), (137, 154, 160, 136), (140, 152, 159, 139), (134, 156, 158, 142), (136, 160, 157, 135), (139, 159, 155, 138), (142, 158, 153, 141), (135, 157, 156, 134), (138, 155, 154, 137), (141, 153, 152, 140), (125, 172, 174, 123), (149, 161, 148), (146, 161, 145), (150, 161, 149), (147, 161, 146), (144, 161, 143), (151, 161, 150), (148, 161, 147), (145, 161, 144), (181, 176, 167, 187), (119, 177, 166, 117), (182, 175, 179, 180), (123, 174, 178, 121), (180, 179, 176, 181), (121, 178, 177, 119), (183, 173, 175, 182), (127, 170, 172, 125), (184, 171, 173, 183), (129, 163, 170, 127), (185, 162, 171, 184), (131, 165, 163, 129), (186, 164, 162, 185), (133, 169, 165, 131), (188, 168, 164, 186), (117, 166, 169, 133), (187, 167, 168, 188), (166, 187, 188, 169), (169, 188, 186, 165), (165, 186, 185, 163), (163, 185, 184, 170), (170, 184, 183, 172), (172, 183, 182, 174), (178, 180, 181, 177), (174, 182, 180, 178), (177, 181, 187, 166), (179, 195, 196, 176), (175, 194, 195, 179), (176, 196, 197, 167), (173, 193, 194, 175), (171, 192, 193, 173), (162, 191, 192, 171), (164, 190, 191, 162), (168, 189, 190, 164), (167, 197, 189, 168), (126, 198, 128), (124, 198, 126), (122, 198, 124), (116, 198, 118), (120, 198, 122), (118, 198, 120), (132, 198, 116), (130, 198, 132)])
me_cylinder.use_remesh_preserve_volume = False
me_cylinder.use_remesh_preserve_attributes = False
me_cylinder.use_mirror_vertex_groups = False
me_cylinder.update()

# ---- objects
ob_cylinder_004 = bpy.data.objects.new('Cylinder.004', me_cylinder_004)
ob_cylinder_003 = bpy.data.objects.new('Cylinder.003', me_cylinder_003)
ob_cylinder_002 = bpy.data.objects.new('Cylinder.002', me_cylinder_002)
ob_cylinder_001 = bpy.data.objects.new('Cylinder.001', me_cylinder_001)
ob_cylinder = bpy.data.objects.new('Cylinder', me_cylinder)

# ---- transforms, parenting, visibility, modifiers, constraints
ob_cylinder_004.location = (0.0, 0.0, 0.0)
ob_cylinder_004.scale = (0.06948, 0.06948, 0.06948)
ob_cylinder_004.lineart.crease_threshold = 0.0
ob_cylinder_003.location = (0.0, 0.0, 0.0)
ob_cylinder_003.scale = (0.06948, 0.06948, 0.06948)
ob_cylinder_003.lineart.crease_threshold = 0.0
ob_cylinder_002.location = (0.0, 0.0, 0.0)
ob_cylinder_002.scale = (0.06948, 0.06948, 0.06948)
ob_cylinder_002.lineart.crease_threshold = 0.0
ob_cylinder_001.location = (-0.591, 1.399, 2.255)
ob_cylinder_001.rotation_euler = (1.564, -0.02385, 0.2327)
ob_cylinder_001.scale = (0.07101, 0.06948, 0.08593)
ob_cylinder_001.lineart.crease_threshold = 0.0
ob_cylinder.location = (0.0, 0.0, 0.0)
ob_cylinder.scale = (0.06948, 0.06948, 0.06948)
ob_cylinder.lineart.crease_threshold = 0.0

# ---- collection membership
col_collection_1.objects.link(ob_cylinder_004)
col_collection_1.objects.link(ob_cylinder_003)
col_collection_1.objects.link(ob_cylinder_002)
col_collection_1.objects.link(ob_cylinder_001)
col_collection_1.objects.link(ob_cylinder)

# ---- scene / render settings (as saved in the file)
scene.frame_start = 1; scene.frame_end = 250; scene.frame_set(1)
scene.render.engine = 'BLENDER_EEVEE_NEXT'
scene.render.resolution_percentage = 50
scene.render.dither_intensity = 0.0
scene.cycles.use_denoising = False
scene.cycles.samples = 128
scene.cycles.sampling_pattern = 'TABULATED_SOBOL'
scene.cycles.light_sampling_threshold = 0.0
scene.cycles.use_adaptive_sampling = False
scene.cycles.use_light_tree = False
scene.cycles.blur_glossy = 0.0
scene.cycles.sample_clamp_indirect = 0.0
scene.view_settings.view_transform = 'Standard'
bpy.context.view_layer.update()

# ---- added for rendering (the .blend has no active camera and no usable light): camera, sun
cam_auto = bpy.data.cameras.new('AutoCamera')
cam_auto.lens = 50.0
cam_auto.sensor_width = 36.0
cam_auto.clip_end = 1000.0
ob_auto_camera = bpy.data.objects.new('AutoCamera', cam_auto)
scene.collection.objects.link(ob_auto_camera)
ob_auto_camera.location = (4.61084, -5.49207, 4.87271)
ob_auto_camera.rotation_euler = (1.09748, -7.21219e-08, 0.694738)
scene.camera = ob_auto_camera
light_auto_sun = bpy.data.lights.new('AutoSun', 'SUN')
light_auto_sun.energy = 3.0
light_auto_sun.angle = 0.0523599
ob_auto_sun = bpy.data.objects.new('AutoSun', light_auto_sun)
scene.collection.objects.link(ob_auto_sun)
ob_auto_sun.rotation_euler = (0.872665, 0.174533, 0.523599)
bpy.context.view_layer.update()
